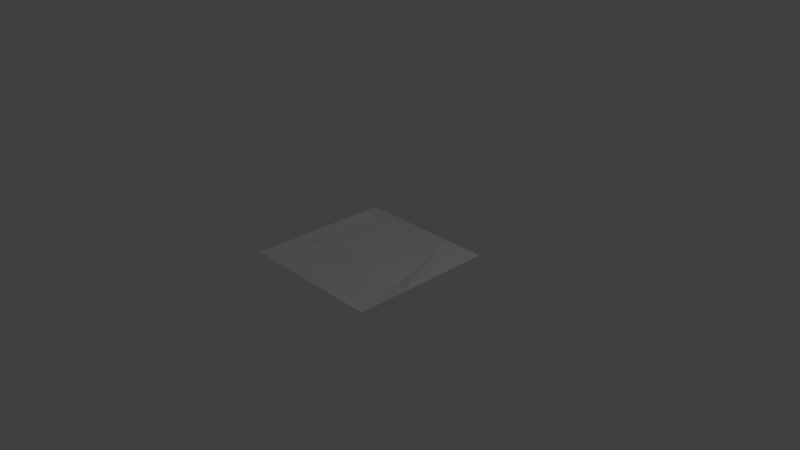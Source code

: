 # Source: brittleStep1.blend  (saved by Blender 2.78.0; exported with 4.5.12 LTS)
import bpy
from mathutils import Matrix  # noqa: F401  (used for matrix-valued properties, if any)

bpy.ops.wm.read_factory_settings(use_empty=True)
scene = bpy.context.scene
scene.name = 'Scene'

# ---- collections
col_collection_1 = bpy.data.collections.new('Collection 1'); scene.collection.children.link(col_collection_1)

# ---- materials (node trees are filled in below, after node groups)
mat_material = bpy.data.materials.new('Material')
mat_material.alpha_threshold = 0.0
mat_material.use_transparent_shadow = False
mat_material.roughness = 0.5
mat_material.line_color = (0.0, 0.0, 0.0, 1.0)

# ---- material node trees

# ---- world
world_world = bpy.data.worlds.new('World'); scene.world = world_world
world_world.color = (0.05088, 0.05088, 0.05088)
world_world.use_sun_shadow = False
world_world.sun_shadow_jitter_overblur = 0.0
world_world.cycles.sampling_method = 'MANUAL'

# ---- cameras
cam_camera = bpy.data.cameras.new('Camera')
cam_camera.clip_end = 100.0
cam_camera.lens = 35.0
cam_camera.sensor_width = 32.0
cam_camera.sensor_height = 18.0
cam_camera.ortho_scale = 7.314
cam_camera.dof.focus_distance = 0.0
cam_camera.dof.aperture_fstop = 128.0

# ---- lights
light_lamp = bpy.data.lights.new('Lamp', 'POINT')
light_lamp.transmission_factor = 0.0
light_lamp.cutoff_distance = 30.0
light_lamp.energy = 100.0
light_lamp.shadow_buffer_clip_start = 1.001
light_lamp.shadow_soft_size = 0.1
light_lamp.shadow_maximum_resolution = 0.006
light_lamp.use_absolute_resolution = True

# ---- meshes
me_cube = bpy.data.meshes.new('Cube')
me_cube.from_pydata([(1.0, 1.0, 2.98e-08), (1.0, -1.0, 2.98e-08), (-1.0, -1.0, 2.98e-08), (-1.0, 1.0, 2.98e-08), (0.417, 1.0, 2.98e-08), (1.0, -0.3583, 2.98e-08), (0.2236, 0.4605, -0.06708), (0.5878, 0.4261, -0.02158), (0.7254, -0.1544, -0.06027), (-1.0, 0.662, 2.98e-08), (-0.2348, -1.0, 2.98e-08), (0.1566, -0.4657, -0.0362), (0.2519, -0.7375, -0.03002), (-0.5895, -0.253, -0.07705), (-0.8219, -0.3125, -0.01652), (-0.3794, 0.4732, -0.05238), (-0.6727, 0.783, -0.0548), (-0.4049, 1.0, 2.98e-08), (0.04012, 0.8504, -0.07478), (-0.1759, 0.02294, -0.05825), (0.1813, -0.1091, -0.03521)], [], [(0, 4, 6, 7, 8, 5), (5, 8, 11, 12, 10, 1), (10, 13, 14, 15, 16, 9, 2), (9, 16, 15, 18, 17, 3), (17, 18, 15, 14, 13, 19, 20, 7, 6, 4), (7, 20, 19, 13, 10, 12, 11, 8)])
me_cube.materials.append(mat_material)
me_cube.use_remesh_preserve_volume = False
me_cube.use_remesh_preserve_attributes = False
me_cube.use_mirror_vertex_groups = False
me_cube.update()

# ---- objects
ob_cube = bpy.data.objects.new('Cube', me_cube)
ob_lamp = bpy.data.objects.new('Lamp', light_lamp)
ob_camera = bpy.data.objects.new('Camera', cam_camera)

# ---- transforms, parenting, visibility, modifiers, constraints
ob_cube.location = (0.0, 0.0, 0.0)
ob_cube.lock_rotations_4d = False
ob_cube.empty_display_type = 'ARROWS'
ob_cube.lineart.crease_threshold = 0.0
ob_lamp.location = (4.076, 1.005, 5.904)
ob_lamp.rotation_euler = (0.6503, 0.05522, 1.866)
ob_lamp.lock_rotations_4d = False
ob_lamp.empty_display_type = 'ARROWS'
ob_lamp.color = (0.0, 0.0, 0.0, 0.0)
ob_lamp.lineart.crease_threshold = 0.0
ob_camera.location = (7.481, -6.508, 5.344)
ob_camera.rotation_euler = (1.109, 0.0, 0.8149)
ob_camera.lock_rotations_4d = False
ob_camera.empty_display_type = 'ARROWS'
ob_camera.color = (0.0, 0.0, 0.0, 0.0)
ob_camera.display_type = 'WIRE'
ob_camera.lineart.crease_threshold = 0.0

# ---- collection membership
col_collection_1.objects.link(ob_cube)
col_collection_1.objects.link(ob_lamp)
col_collection_1.objects.link(ob_camera)

# ---- scene / render settings (as saved in the file)
scene.camera = ob_camera
scene.frame_start = 1; scene.frame_end = 250; scene.frame_set(1)
scene.render.engine = 'BLENDER_EEVEE_NEXT'
scene.render.resolution_percentage = 50
scene.render.dither_intensity = 0.0
scene.cycles.use_denoising = False
scene.cycles.samples = 128
scene.cycles.sampling_pattern = 'TABULATED_SOBOL'
scene.cycles.light_sampling_threshold = 0.0
scene.cycles.use_adaptive_sampling = False
scene.cycles.use_light_tree = False
scene.cycles.blur_glossy = 0.0
scene.cycles.sample_clamp_indirect = 0.0
scene.view_settings.view_transform = 'Standard'
bpy.context.view_layer.update()
